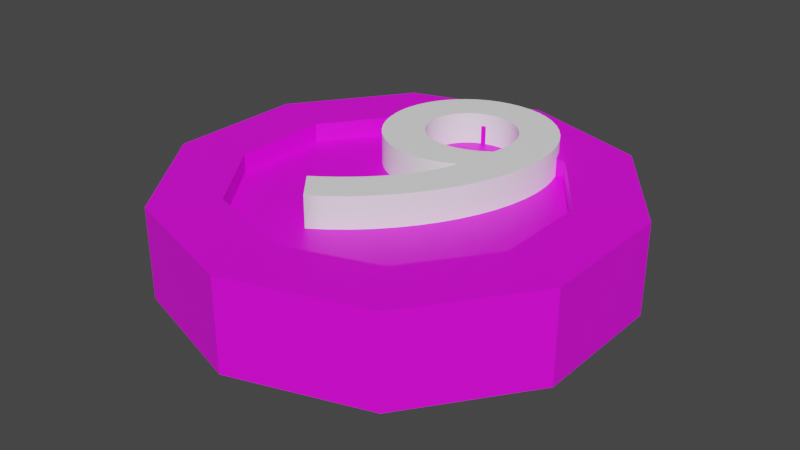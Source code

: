# Source: B-9.blend  (saved by Blender 2.91.10; exported with 4.5.12 LTS)
import bpy
from mathutils import Matrix  # noqa: F401  (used for matrix-valued properties, if any)

bpy.ops.wm.read_factory_settings(use_empty=True)
scene = bpy.context.scene
scene.name = 'Scene'

# ---- collections
col_collection = bpy.data.collections.new('Collection'); scene.collection.children.link(col_collection)

# ---- images (referenced by path relative to the original .blend; pixels are not part of the script)
import os
ASSET_DIR = os.environ.get("B2B_ASSET_DIR", "")  # directory of the original .blend (textures are referenced by path, not embedded)
HERE = os.path.dirname(os.path.abspath(__file__))  # packed textures are extracted next to this script under _unpacked/

def load_image(name, relpath, width, height, colorspace="sRGB"):
    """Load a texture the original file referenced (path relative to the .blend, or extracted next to this script)."""
    p = next((c for c in (os.path.join(HERE, relpath), os.path.join(ASSET_DIR, relpath)) if relpath and os.path.exists(c)), "")
    if p:
        img = bpy.data.images.load(p, check_existing=True)
        img.name = name
    else:  # same state as the original file: an image datablock whose file is absent (Cycles renders it pink)
        img = bpy.data.images.new(name, width, height)
        img.source = "FILE"
        img.filepath = "//" + (relpath or name)
    img.colorspace_settings.name = colorspace
    return img
img_imphenziapalette01_256_gradient_png_001 = load_image('ImphenziaPalette01-256-Gradient.png.001', 'ImphenziaPalette01-256-Gradient.png', 1024, 1024, 'sRGB')

# ---- materials (node trees are filled in below, after node groups)
mat_material_001 = bpy.data.materials.new('Material.001')
mat_material_001.use_transparent_shadow = False
mat_material_002 = bpy.data.materials.new('Material.002')
mat_material_002.use_transparent_shadow = False

# ---- material node trees
mat_material_001.use_nodes = True; mat_material_001.node_tree.nodes.clear()
_N = mat_material_001.node_tree.nodes; _L = mat_material_001.node_tree.links
n0 = _N.new('ShaderNodeOutputMaterial'); n0.name = 'Material Output'; n0.location = (300, 300)
n1 = _N.new('ShaderNodeBsdfPrincipled'); n1.name = 'Principled BSDF'; n1.location = (10, 300)
n1.distribution = 'GGX'
n1.subsurface_method = 'BURLEY'
n1.inputs[3].default_value = 1.45
n1.inputs[27].default_value = (0.0, 0.0, 0.0, 1.0)
n1.inputs[28].default_value = 1.0
n2 = _N.new('ShaderNodeTexImage'); n2.name = 'Image Texture'; n2.location = (-286, 194)
n2.image = img_imphenziapalette01_256_gradient_png_001
_L.new(n1.outputs[0], n0.inputs[0])
_L.new(n2.outputs[0], n1.inputs[0])
n0.is_active_output = True
mat_material_002.use_nodes = True; mat_material_002.node_tree.nodes.clear()
_N = mat_material_002.node_tree.nodes; _L = mat_material_002.node_tree.links
n0 = _N.new('ShaderNodeBsdfPrincipled'); n0.name = 'Principled BSDF'; n0.location = (10, 300)
n0.distribution = 'GGX'
n0.subsurface_method = 'BURLEY'
n0.inputs[0].default_value = (1.0, 1.0, 1.0, 1.0)
n0.inputs[3].default_value = 1.45
n0.inputs[27].default_value = (0.0, 0.0, 0.0, 1.0)
n0.inputs[28].default_value = 1.0
n1 = _N.new('ShaderNodeOutputMaterial'); n1.name = 'Material Output'; n1.location = (300, 300)
_L.new(n0.outputs[0], n1.inputs[0])
n1.is_active_output = True

# ---- world
world_world = bpy.data.worlds.new('World'); scene.world = world_world
world_world.use_nodes = True; world_world.node_tree.nodes.clear()
_N = world_world.node_tree.nodes; _L = world_world.node_tree.links
n0 = _N.new('ShaderNodeOutputWorld'); n0.name = 'World Output'; n0.location = (300, 300)
n1 = _N.new('ShaderNodeBackground'); n1.name = 'Background'; n1.location = (10, 300)
n1.inputs[0].default_value = (0.05088, 0.05088, 0.05088, 1.0)
_L.new(n1.outputs[0], n0.inputs[0])
n0.is_active_output = True
world_world.color = (0.05088, 0.05088, 0.05088)
world_world.use_sun_shadow = False
world_world.sun_shadow_jitter_overblur = 0.0

# ---- meshes
me_cylinder = bpy.data.meshes.new('Cylinder')
me_cylinder.from_pydata([(1.788e-07, 0.2512, -0.07329), (1.788e-07, 0.2512, 0.06985), (0.1476, 0.2032, -0.07329), (0.1476, 0.2032, 0.06985), (0.2389, 0.07761, -0.07329), (0.2389, 0.07761, 0.06985), (0.2389, -0.07761, -0.07329), (0.2389, -0.07761, 0.06985), (0.1476, -0.2032, -0.07329), (0.1476, -0.2032, 0.06985), (1.788e-07, -0.2512, -0.07329), (1.788e-07, -0.2512, 0.06985), (-0.1476, -0.2032, -0.07329), (-0.1476, -0.2032, 0.06985), (-0.2389, -0.07761, -0.07329), (-0.2389, -0.07761, 0.06985), (-0.2389, 0.07761, -0.07329), (-0.2389, 0.07761, 0.06985), (-0.1476, 0.2032, -0.07329), (-0.1476, 0.2032, 0.06985), (0.2094, 0.2883, 0.06985), (2.086e-07, 0.3563, 0.06985), (0.3389, 0.1101, 0.06985), (0.3389, -0.1101, 0.06985), (0.2094, -0.2883, 0.06985), (1.788e-07, -0.3563, 0.06985), (-0.2094, -0.2883, 0.06985), (-0.3389, -0.1101, 0.06985), (-0.3389, 0.1101, 0.06985), (-0.2094, 0.2883, 0.06985), (0.1476, 0.2032, 0.03985), (1.788e-07, 0.2512, 0.03985), (0.2389, 0.07761, 0.03985), (0.2389, -0.07761, 0.03985), (0.1476, -0.2032, 0.03985), (1.788e-07, -0.2512, 0.03985), (-0.1476, -0.2032, 0.03985), (-0.2389, -0.07761, 0.03985), (-0.2389, 0.07761, 0.03985), (-0.1476, 0.2032, 0.03985), (0.01427, 0.3517, -0.05829), (0.01427, 0.3517, 0.05485), (0.1952, 0.2929, 0.05485), (0.1952, 0.2929, -0.05829), (0.2182, 0.2761, -0.05829), (0.2182, 0.2761, 0.05485), (0.3301, 0.1222, 0.05485), (0.3301, 0.1222, -0.05829), (0.3389, 0.0951, -0.05829), (0.3389, 0.0951, 0.05485), (0.3389, -0.09511, 0.05485), (0.3389, -0.09511, -0.05829), (0.3301, -0.1222, -0.05829), (0.3301, -0.1222, 0.05485), (0.2182, -0.2761, 0.05485), (0.2182, -0.2761, -0.05829), (0.1952, -0.2929, -0.05829), (0.1952, -0.2929, 0.05485), (0.01427, -0.3517, 0.05485), (0.01427, -0.3517, -0.05829), (-0.01427, -0.3517, -0.05829), (-0.01427, -0.3517, 0.05485), (-0.1952, -0.2929, 0.05485), (-0.1952, -0.2929, -0.05829), (-0.2182, -0.2761, -0.05829), (-0.2182, -0.2761, 0.05485), (-0.3301, -0.1222, 0.05485), (-0.3301, -0.1222, -0.05829), (-0.3389, -0.09511, -0.05829), (-0.3389, -0.09511, 0.05485), (-0.3389, 0.0951, 0.05485), (-0.3389, 0.0951, -0.05829), (-0.3301, 0.1222, -0.05829), (-0.3301, 0.1222, 0.05485), (-0.2182, 0.2761, 0.05485), (-0.2182, 0.2761, -0.05829), (-0.1952, 0.2929, -0.05829), (-0.1952, 0.2929, 0.05485), (-0.01427, 0.3517, 0.05485), (-0.01427, 0.3517, -0.05829), (2.086e-07, 0.3563, -0.07329), (0.2094, 0.2883, -0.07329), (0.3389, 0.1101, -0.07329), (0.3389, -0.1101, -0.07329), (0.2094, -0.2883, -0.07329), (1.788e-07, -0.3563, -0.07329), (-0.2094, -0.2883, -0.07329), (-0.3389, -0.1101, -0.07329), (-0.3389, 0.1101, -0.07329), (-0.2094, 0.2883, -0.07329), (1.788e-07, 0.2512, -0.02801), (0.1476, 0.2032, -0.02801), (0.2389, 0.07761, -0.02801), (0.2389, -0.07761, -0.02801), (0.1476, -0.2032, -0.02801), (1.788e-07, -0.2512, -0.02801), (-0.1476, -0.2032, -0.02801), (-0.2389, -0.07761, -0.02801), (-0.2389, 0.07761, -0.02801), (-0.1476, 0.2032, -0.02801), (0.1419, 0.2208, -0.07329), (0.015, 0.2621, -0.07329), (0.015, 0.3357, -0.07329), (0.1852, 0.2804, -0.07329), (0.2446, 0.09525, -0.07329), (0.1662, 0.2032, -0.07329), (0.2094, 0.2627, -0.07329), (0.3146, 0.118, -0.07329), (0.2539, -0.06671, -0.07329), (0.2539, 0.06671, -0.07329), (0.3239, 0.08946, -0.07329), (0.3239, -0.08946, -0.07329), (0.1662, -0.2032, -0.07329), (0.2446, -0.09525, -0.07329), (0.3146, -0.118, -0.07329), (0.2094, -0.2627, -0.07329), (0.015, -0.2621, -0.07329), (0.1419, -0.2208, -0.07329), (0.1852, -0.2804, -0.07329), (0.015, -0.3357, -0.07329), (-0.1419, -0.2208, -0.07329), (-0.015, -0.2621, -0.07329), (-0.015, -0.3357, -0.07329), (-0.1852, -0.2804, -0.07329), (-0.2446, -0.09525, -0.07329), (-0.1662, -0.2032, -0.07329), (-0.2094, -0.2627, -0.07329), (-0.3146, -0.118, -0.07329), (-0.2539, 0.06671, -0.07329), (-0.2539, -0.06672, -0.07329), (-0.3239, -0.08946, -0.07329), (-0.3239, 0.08946, -0.07329), (-0.1662, 0.2032, -0.07329), (-0.2446, 0.09525, -0.07329), (-0.3146, 0.118, -0.07329), (-0.2094, 0.2627, -0.07329), (-0.015, 0.2621, -0.07329), (-0.1419, 0.2208, -0.07329), (-0.1852, 0.2804, -0.07329), (-0.015, 0.3357, -0.07329)], [], [(40, 41, 42, 43), (44, 45, 46, 47), (48, 49, 50, 51), (52, 53, 54, 55), (56, 57, 58, 59), (60, 61, 62, 63), (64, 65, 66, 67), (68, 69, 70, 71), (11, 9, 34, 35), (72, 73, 74, 75), (76, 77, 78, 79), (12, 14, 97, 96), (1, 3, 20, 21), (3, 5, 22, 20), (5, 7, 23, 22), (7, 9, 24, 23), (9, 11, 25, 24), (11, 13, 26, 25), (13, 15, 27, 26), (15, 17, 28, 27), (17, 19, 29, 28), (19, 1, 21, 29), (30, 31, 39, 38, 37, 36, 35, 34, 33, 32), (5, 3, 30, 32), (19, 17, 38, 39), (13, 11, 35, 36), (7, 5, 32, 33), (1, 19, 39, 31), (15, 13, 36, 37), (9, 7, 33, 34), (3, 1, 31, 30), (17, 15, 37, 38), (80, 21, 41, 40), (21, 20, 42, 41), (20, 81, 43, 42), (81, 80, 40, 43), (81, 20, 45, 44), (20, 22, 46, 45), (22, 82, 47, 46), (82, 81, 44, 47), (82, 22, 49, 48), (22, 23, 50, 49), (23, 83, 51, 50), (83, 82, 48, 51), (83, 23, 53, 52), (23, 24, 54, 53), (24, 84, 55, 54), (84, 83, 52, 55), (84, 24, 57, 56), (24, 25, 58, 57), (25, 85, 59, 58), (85, 84, 56, 59), (85, 25, 61, 60), (25, 26, 62, 61), (26, 86, 63, 62), (86, 85, 60, 63), (86, 26, 65, 64), (26, 27, 66, 65), (27, 87, 67, 66), (87, 86, 64, 67), (87, 27, 69, 68), (27, 28, 70, 69), (28, 88, 71, 70), (88, 87, 68, 71), (88, 28, 73, 72), (28, 29, 74, 73), (29, 89, 75, 74), (89, 88, 72, 75), (89, 29, 77, 76), (29, 21, 78, 77), (21, 80, 79, 78), (80, 89, 76, 79), (100, 101, 102, 103), (104, 105, 106, 107), (108, 109, 110, 111), (112, 113, 114, 115), (116, 117, 118, 119), (120, 121, 122, 123), (124, 125, 126, 127), (128, 129, 130, 131), (132, 133, 134, 135), (136, 137, 138, 139), (90, 91, 92, 93, 94, 95, 96, 97, 98, 99), (6, 8, 94, 93), (0, 2, 91, 90), (14, 16, 98, 97), (8, 10, 95, 94), (2, 4, 92, 91), (16, 18, 99, 98), (10, 12, 96, 95), (4, 6, 93, 92), (18, 0, 90, 99), (2, 0, 101, 100), (0, 80, 102, 101), (80, 81, 103, 102), (81, 2, 100, 103), (4, 2, 105, 104), (2, 81, 106, 105), (81, 82, 107, 106), (82, 4, 104, 107), (6, 4, 109, 108), (4, 82, 110, 109), (82, 83, 111, 110), (83, 6, 108, 111), (8, 6, 113, 112), (6, 83, 114, 113), (83, 84, 115, 114), (84, 8, 112, 115), (10, 8, 117, 116), (8, 84, 118, 117), (84, 85, 119, 118), (85, 10, 116, 119), (12, 10, 121, 120), (10, 85, 122, 121), (85, 86, 123, 122), (86, 12, 120, 123), (14, 12, 125, 124), (12, 86, 126, 125), (86, 87, 127, 126), (87, 14, 124, 127), (16, 14, 129, 128), (14, 87, 130, 129), (87, 88, 131, 130), (88, 16, 128, 131), (18, 16, 133, 132), (16, 88, 134, 133), (88, 89, 135, 134), (89, 18, 132, 135), (0, 18, 137, 136), (18, 89, 138, 137), (89, 80, 139, 138), (80, 0, 136, 139)])
_uv = me_cylinder.uv_layers.new(name='UVMap')
_uv.uv.foreach_set('vector', [0.4785, 0.8573, 0.4785, 0.8573, 0.4785, 0.8573, 0.4785, 0.8573, 0.4785, 0.8573, 0.4785, 0.8573, 0.4785, 0.8573, 0.4785, 0.8573, 0.4785, 0.8573, 0.4785, 0.8573, 0.4785, 0.8573, 0.4785, 0.8573, 0.4785, 0.8573, 0.4785, 0.8573, 0.4785, 0.8573, 0.4785, 0.8573, 0.4785, 0.8573, 0.4785, 0.8573, 0.4785, 0.8573, 0.4785, 0.8573, 0.4785, 0.8573, 0.4785, 0.8573, 0.4785, 0.8573, 0.4785, 0.8573, 0.4785, 0.8573, 0.4785, 0.8573, 0.4785, 0.8573, 0.4785, 0.8573, 0.4785, 0.8573, 0.4785, 0.8573, 0.4785, 0.8573, 0.4785, 0.8573, 0.4785, 0.8573, 0.4785, 0.8573, 0.4785, 0.8573, 0.4785, 0.8573, 0.4785, 0.8573, 0.4785, 0.8573, 0.4785, 0.8573, 0.4785, 0.8573, 0.4785, 0.8573, 0.4785, 0.8573, 0.4785, 0.8573, 0.4785, 0.8573, 0.9839, 0.9038, 0.9839, 0.9038, 0.9839, 0.9038, 0.9839, 0.9038, 0.4785, 0.8573, 0.4785, 0.8573, 0.4785, 0.8573, 0.4785, 0.8573, 0.4785, 0.8573, 0.4785, 0.8573, 0.4785, 0.8573, 0.4785, 0.8573, 0.4785, 0.8573, 0.4785, 0.8573, 0.4785, 0.8573, 0.4785, 0.8573, 0.4785, 0.8573, 0.4785, 0.8573, 0.4785, 0.8573, 0.4785, 0.8573, 0.4785, 0.8573, 0.4785, 0.8573, 0.4785, 0.8573, 0.4785, 0.8573, 0.4785, 0.8573, 0.4785, 0.8573, 0.4785, 0.8573, 0.4785, 0.8573, 0.4785, 0.8573, 0.4785, 0.8573, 0.4785, 0.8573, 0.4785, 0.8573, 0.4785, 0.8573, 0.4785, 0.8573, 0.4785, 0.8573, 0.4785, 0.8573, 0.4785, 0.8573, 0.4785, 0.8573, 0.4785, 0.8573, 0.4785, 0.8573, 0.4785, 0.8573, 0.4785, 0.8573, 0.4785, 0.8573, 0.4785, 0.8573, 0.4785, 0.8573, 0.4785, 0.8573, 0.4785, 0.8573, 0.4785, 0.8573, 0.4785, 0.8573, 0.4785, 0.8573, 0.4785, 0.8573, 0.4785, 0.8573, 0.4785, 0.8573, 0.4785, 0.8573, 0.4785, 0.8573, 0.4785, 0.8573, 0.4785, 0.8573, 0.4785, 0.8573, 0.4785, 0.8573, 0.4785, 0.8573, 0.4785, 0.8573, 0.4785, 0.8573, 0.4785, 0.8573, 0.4785, 0.8573, 0.4785, 0.8573, 0.4785, 0.8573, 0.4785, 0.8573, 0.4785, 0.8573, 0.4785, 0.8573, 0.4785, 0.8573, 0.4785, 0.8573, 0.4785, 0.8573, 0.4785, 0.8573, 0.4785, 0.8573, 0.4785, 0.8573, 0.4785, 0.8573, 0.4785, 0.8573, 0.4785, 0.8573, 0.4785, 0.8573, 0.4785, 0.8573, 0.4785, 0.8573, 0.4785, 0.8573, 0.4785, 0.8573, 0.4785, 0.8573, 0.4785, 0.8573, 0.4785, 0.8573, 0.4785, 0.8573, 0.4785, 0.8573, 0.4785, 0.8573, 0.4785, 0.8573, 0.4785, 0.8573, 0.4785, 0.8573, 0.4785, 0.8573, 0.4785, 0.8573, 0.4785, 0.8573, 0.4785, 0.8573, 0.4785, 0.8573, 0.4785, 0.8573, 0.4785, 0.8573, 0.4785, 0.8573, 0.4785, 0.8573, 0.4785, 0.8573, 0.4785, 0.8573, 0.4785, 0.8573, 0.4785, 0.8573, 0.4785, 0.8573, 0.4785, 0.8573, 0.4785, 0.8573, 0.4785, 0.8573, 0.4785, 0.8573, 0.4785, 0.8573, 0.4785, 0.8573, 0.4785, 0.8573, 0.4785, 0.8573, 0.4785, 0.8573, 0.4785, 0.8573, 0.4785, 0.8573, 0.4785, 0.8573, 0.4785, 0.8573, 0.4785, 0.8573, 0.4785, 0.8573, 0.4785, 0.8573, 0.4785, 0.8573, 0.4785, 0.8573, 0.4785, 0.8573, 0.4785, 0.8573, 0.4785, 0.8573, 0.4785, 0.8573, 0.4785, 0.8573, 0.4785, 0.8573, 0.4785, 0.8573, 0.4785, 0.8573, 0.4785, 0.8573, 0.4785, 0.8573, 0.4785, 0.8573, 0.4785, 0.8573, 0.4785, 0.8573, 0.4785, 0.8573, 0.4785, 0.8573, 0.4785, 0.8573, 0.4785, 0.8573, 0.4785, 0.8573, 0.4785, 0.8573, 0.4785, 0.8573, 0.4785, 0.8573, 0.4785, 0.8573, 0.4785, 0.8573, 0.4785, 0.8573, 0.4785, 0.8573, 0.4785, 0.8573, 0.4785, 0.8573, 0.4785, 0.8573, 0.4785, 0.8573, 0.4785, 0.8573, 0.4785, 0.8573, 0.4785, 0.8573, 0.4785, 0.8573, 0.4785, 0.8573, 0.4785, 0.8573, 0.4785, 0.8573, 0.4785, 0.8573, 0.4785, 0.8573, 0.4785, 0.8573, 0.4785, 0.8573, 0.4785, 0.8573, 0.4785, 0.8573, 0.4785, 0.8573, 0.4785, 0.8573, 0.4785, 0.8573, 0.4785, 0.8573, 0.4785, 0.8573, 0.4785, 0.8573, 0.4785, 0.8573, 0.4785, 0.8573, 0.4785, 0.8573, 0.4785, 0.8573, 0.4785, 0.8573, 0.4785, 0.8573, 0.4785, 0.8573, 0.4785, 0.8573, 0.4785, 0.8573, 0.4785, 0.8573, 0.4785, 0.8573, 0.4785, 0.8573, 0.4785, 0.8573, 0.4785, 0.8573, 0.4785, 0.8573, 0.4785, 0.8573, 0.4785, 0.8573, 0.4785, 0.8573, 0.4785, 0.8573, 0.4785, 0.8573, 0.4785, 0.8573, 0.4785, 0.8573, 0.4785, 0.8573, 0.4785, 0.8573, 0.4785, 0.8573, 0.4785, 0.8573, 0.4785, 0.8573, 0.4785, 0.8573, 0.4785, 0.8573, 0.4785, 0.8573, 0.4785, 0.8573, 0.4785, 0.8573, 0.4785, 0.8573, 0.4785, 0.8573, 0.4785, 0.8573, 0.4785, 0.8573, 0.4785, 0.8573, 0.4785, 0.8573, 0.4785, 0.8573, 0.4785, 0.8573, 0.4785, 0.8573, 0.4785, 0.8573, 0.4785, 0.8573, 0.4785, 0.8573, 0.4785, 0.8573, 0.4785, 0.8573, 0.4785, 0.8573, 0.4785, 0.8573, 0.4785, 0.8573, 0.4785, 0.8573, 0.4785, 0.8573, 0.4785, 0.8573, 0.4785, 0.8573, 0.4785, 0.8573, 0.4785, 0.8573, 0.4785, 0.8573, 0.4785, 0.8573, 0.4785, 0.8573, 0.4785, 0.8573, 0.4785, 0.8573, 0.4785, 0.8573, 0.4785, 0.8573, 0.4785, 0.8573, 0.4785, 0.8573, 0.4785, 0.8573, 0.4785, 0.8573, 0.4785, 0.8573, 0.4785, 0.8573, 0.4785, 0.8573, 0.4785, 0.8573, 0.4785, 0.8573, 0.4785, 0.8573, 0.4785, 0.8573, 0.4785, 0.8573, 0.4785, 0.8573, 0.4785, 0.8573, 0.4785, 0.8573, 0.4785, 0.8573, 0.1468, 0.9596, 0.1468, 0.9596, 0.1468, 0.9596, 0.1468, 0.9596, 0.1468, 0.9596, 0.1468, 0.9596, 0.1468, 0.9596, 0.1468, 0.9596, 0.1468, 0.9596, 0.1468, 0.9596, 0.1468, 0.9596, 0.1468, 0.9596, 0.1468, 0.9596, 0.1468, 0.9596, 0.1468, 0.9596, 0.1468, 0.9596, 0.1468, 0.9596, 0.1468, 0.9596, 0.1468, 0.9596, 0.1468, 0.9596, 0.1468, 0.9596, 0.1468, 0.9596, 0.1468, 0.9596, 0.1468, 0.9596, 0.1468, 0.9596, 0.1468, 0.9596, 0.1468, 0.9596, 0.1468, 0.9596, 0.1468, 0.9596, 0.1468, 0.9596, 0.1468, 0.9596, 0.1468, 0.9596, 0.1468, 0.9596, 0.1468, 0.9596, 0.1468, 0.9596, 0.1468, 0.9596, 0.1468, 0.9596, 0.1468, 0.9596, 0.1468, 0.9596, 0.1468, 0.9596, 0.4785, 0.8573, 0.4785, 0.8573, 0.4785, 0.8573, 0.4785, 0.8573, 0.4785, 0.8573, 0.4785, 0.8573, 0.4785, 0.8573, 0.4785, 0.8573, 0.4785, 0.8573, 0.4785, 0.8573, 0.9839, 0.9038, 0.9839, 0.9038, 0.9839, 0.9038, 0.9839, 0.9038, 0.9839, 0.9038, 0.9839, 0.9038, 0.9839, 0.9038, 0.9839, 0.9038, 0.9839, 0.9038, 0.9839, 0.9038, 0.9839, 0.9038, 0.9839, 0.9038, 0.9839, 0.9038, 0.9839, 0.9038, 0.9839, 0.9038, 0.9839, 0.9038, 0.9839, 0.9038, 0.9839, 0.9038, 0.9839, 0.9038, 0.9839, 0.9038, 0.9839, 0.9038, 0.9839, 0.9038, 0.9839, 0.9038, 0.9839, 0.9038, 0.9839, 0.9038, 0.9839, 0.9038, 0.9839, 0.9038, 0.9839, 0.9038, 0.9839, 0.9038, 0.9839, 0.9038, 0.9839, 0.9038, 0.9839, 0.9038, 0.9839, 0.9038, 0.9839, 0.9038, 0.9839, 0.9038, 0.9839, 0.9038, 0.4785, 0.8573, 0.4785, 0.8573, 0.4785, 0.8573, 0.4785, 0.8573, 0.4785, 0.8573, 0.4785, 0.8573, 0.4785, 0.8573, 0.4785, 0.8573, 0.4785, 0.8573, 0.4785, 0.8573, 0.4785, 0.8573, 0.4785, 0.8573, 0.4785, 0.8573, 0.4785, 0.8573, 0.4785, 0.8573, 0.4785, 0.8573, 0.4785, 0.8573, 0.4785, 0.8573, 0.4785, 0.8573, 0.4785, 0.8573, 0.4785, 0.8573, 0.4785, 0.8573, 0.4785, 0.8573, 0.4785, 0.8573, 0.4785, 0.8573, 0.4785, 0.8573, 0.4785, 0.8573, 0.4785, 0.8573, 0.4785, 0.8573, 0.4785, 0.8573, 0.4785, 0.8573, 0.4785, 0.8573, 0.4785, 0.8573, 0.4785, 0.8573, 0.4785, 0.8573, 0.4785, 0.8573, 0.4785, 0.8573, 0.4785, 0.8573, 0.4785, 0.8573, 0.4785, 0.8573, 0.4785, 0.8573, 0.4785, 0.8573, 0.4785, 0.8573, 0.4785, 0.8573, 0.4785, 0.8573, 0.4785, 0.8573, 0.4785, 0.8573, 0.4785, 0.8573, 0.4785, 0.8573, 0.4785, 0.8573, 0.4785, 0.8573, 0.4785, 0.8573, 0.4785, 0.8573, 0.4785, 0.8573, 0.4785, 0.8573, 0.4785, 0.8573, 0.4785, 0.8573, 0.4785, 0.8573, 0.4785, 0.8573, 0.4785, 0.8573, 0.4785, 0.8573, 0.4785, 0.8573, 0.4785, 0.8573, 0.4785, 0.8573, 0.4785, 0.8573, 0.4785, 0.8573, 0.4785, 0.8573, 0.4785, 0.8573, 0.4785, 0.8573, 0.4785, 0.8573, 0.4785, 0.8573, 0.4785, 0.8573, 0.4785, 0.8573, 0.4785, 0.8573, 0.4785, 0.8573, 0.4785, 0.8573, 0.4785, 0.8573, 0.4785, 0.8573, 0.4785, 0.8573, 0.4785, 0.8573, 0.4785, 0.8573, 0.4785, 0.8573, 0.4785, 0.8573, 0.4785, 0.8573, 0.4785, 0.8573, 0.4785, 0.8573, 0.4785, 0.8573, 0.4785, 0.8573, 0.4785, 0.8573, 0.4785, 0.8573, 0.4785, 0.8573, 0.4785, 0.8573, 0.4785, 0.8573, 0.4785, 0.8573, 0.4785, 0.8573, 0.4785, 0.8573, 0.4785, 0.8573, 0.4785, 0.8573, 0.4785, 0.8573, 0.4785, 0.8573, 0.4785, 0.8573, 0.4785, 0.8573, 0.4785, 0.8573, 0.4785, 0.8573, 0.4785, 0.8573, 0.4785, 0.8573, 0.4785, 0.8573, 0.4785, 0.8573, 0.4785, 0.8573, 0.4785, 0.8573, 0.4785, 0.8573, 0.4785, 0.8573, 0.4785, 0.8573, 0.4785, 0.8573, 0.4785, 0.8573, 0.4785, 0.8573, 0.4785, 0.8573, 0.4785, 0.8573, 0.4785, 0.8573, 0.4785, 0.8573, 0.4785, 0.8573, 0.4785, 0.8573, 0.4785, 0.8573, 0.4785, 0.8573, 0.4785, 0.8573, 0.4785, 0.8573, 0.4785, 0.8573, 0.4785, 0.8573, 0.4785, 0.8573, 0.4785, 0.8573, 0.4785, 0.8573, 0.4785, 0.8573, 0.4785, 0.8573, 0.4785, 0.8573, 0.4785, 0.8573, 0.4785, 0.8573, 0.4785, 0.8573, 0.4785, 0.8573, 0.4785, 0.8573, 0.4785, 0.8573, 0.4785, 0.8573, 0.4785, 0.8573, 0.4785, 0.8573, 0.4785, 0.8573, 0.4785, 0.8573, 0.4785, 0.8573, 0.4785, 0.8573, 0.4785, 0.8573, 0.4785, 0.8573, 0.4785, 0.8573, 0.4785, 0.8573, 0.4785, 0.8573, 0.4785, 0.8573, 0.4785, 0.8573, 0.4785, 0.8573, 0.4785, 0.8573, 0.4785, 0.8573, 0.4785, 0.8573, 0.4785, 0.8573, 0.4785, 0.8573])
me_cylinder.materials.append(mat_material_001)
me_cylinder.use_remesh_fix_poles = True
me_cylinder.use_remesh_preserve_attributes = False
me_cylinder.use_mirror_vertex_groups = False
me_cylinder.update()

# ---- curves / text
txt_text = bpy.data.curves.new('Text', 'FONT')
txt_text.dimensions = '2D'
txt_text.body = '9'
txt_text.materials.append(mat_material_002)
txt_text.use_path_clamp = True
txt_text.extrude = 0.1
txt_text.align_x = 'CENTER'
txt_text.align_y = 'CENTER'
txt_text.offset_x = 0.003024
txt_text.offset_y = 0.02285

# ---- objects
ob_cylinder = bpy.data.objects.new('Cylinder', me_cylinder)
ob_text = bpy.data.objects.new('Text', txt_text)

# ---- transforms, parenting, visibility, modifiers, constraints
ob_cylinder.location = (-0.4991, 0.4985, 0.08877)
ob_cylinder.lineart.crease_threshold = 0.0
ob_text.location = (-0.5008, 0.5336, 0.1496)
ob_text.scale = (0.6579, 0.6579, 0.2935)
ob_text.lineart.crease_threshold = 0.0

# ---- collection membership
col_collection.objects.link(ob_cylinder)
col_collection.objects.link(ob_text)

# ---- scene / render settings (as saved in the file)
scene.frame_start = 1; scene.frame_end = 250; scene.frame_set(1)
scene.render.engine = 'BLENDER_EEVEE_NEXT'
scene.cycles.use_denoising = False
scene.cycles.samples = 128
scene.cycles.sampling_pattern = 'TABULATED_SOBOL'
scene.cycles.use_adaptive_sampling = False
scene.cycles.use_light_tree = False
scene.view_settings.view_transform = 'Filmic'
bpy.context.view_layer.update()

# ---- added for rendering (the .blend has no active camera and no usable light): camera, sun
cam_auto = bpy.data.cameras.new('AutoCamera')
cam_auto.lens = 50.0
cam_auto.sensor_width = 36.0
cam_auto.clip_end = 1000.0
ob_auto_camera = bpy.data.objects.new('AutoCamera', cam_auto)
scene.collection.objects.link(ob_auto_camera)
ob_auto_camera.location = (0.420419, -0.604909, 0.822643)
ob_auto_camera.rotation_euler = (1.09748, -7.21219e-08, 0.694738)
scene.camera = ob_auto_camera
light_auto_sun = bpy.data.lights.new('AutoSun', 'SUN')
light_auto_sun.energy = 3.0
light_auto_sun.angle = 0.0523599
ob_auto_sun = bpy.data.objects.new('AutoSun', light_auto_sun)
scene.collection.objects.link(ob_auto_sun)
ob_auto_sun.rotation_euler = (0.872665, 0.174533, 0.523599)
bpy.context.view_layer.update()
